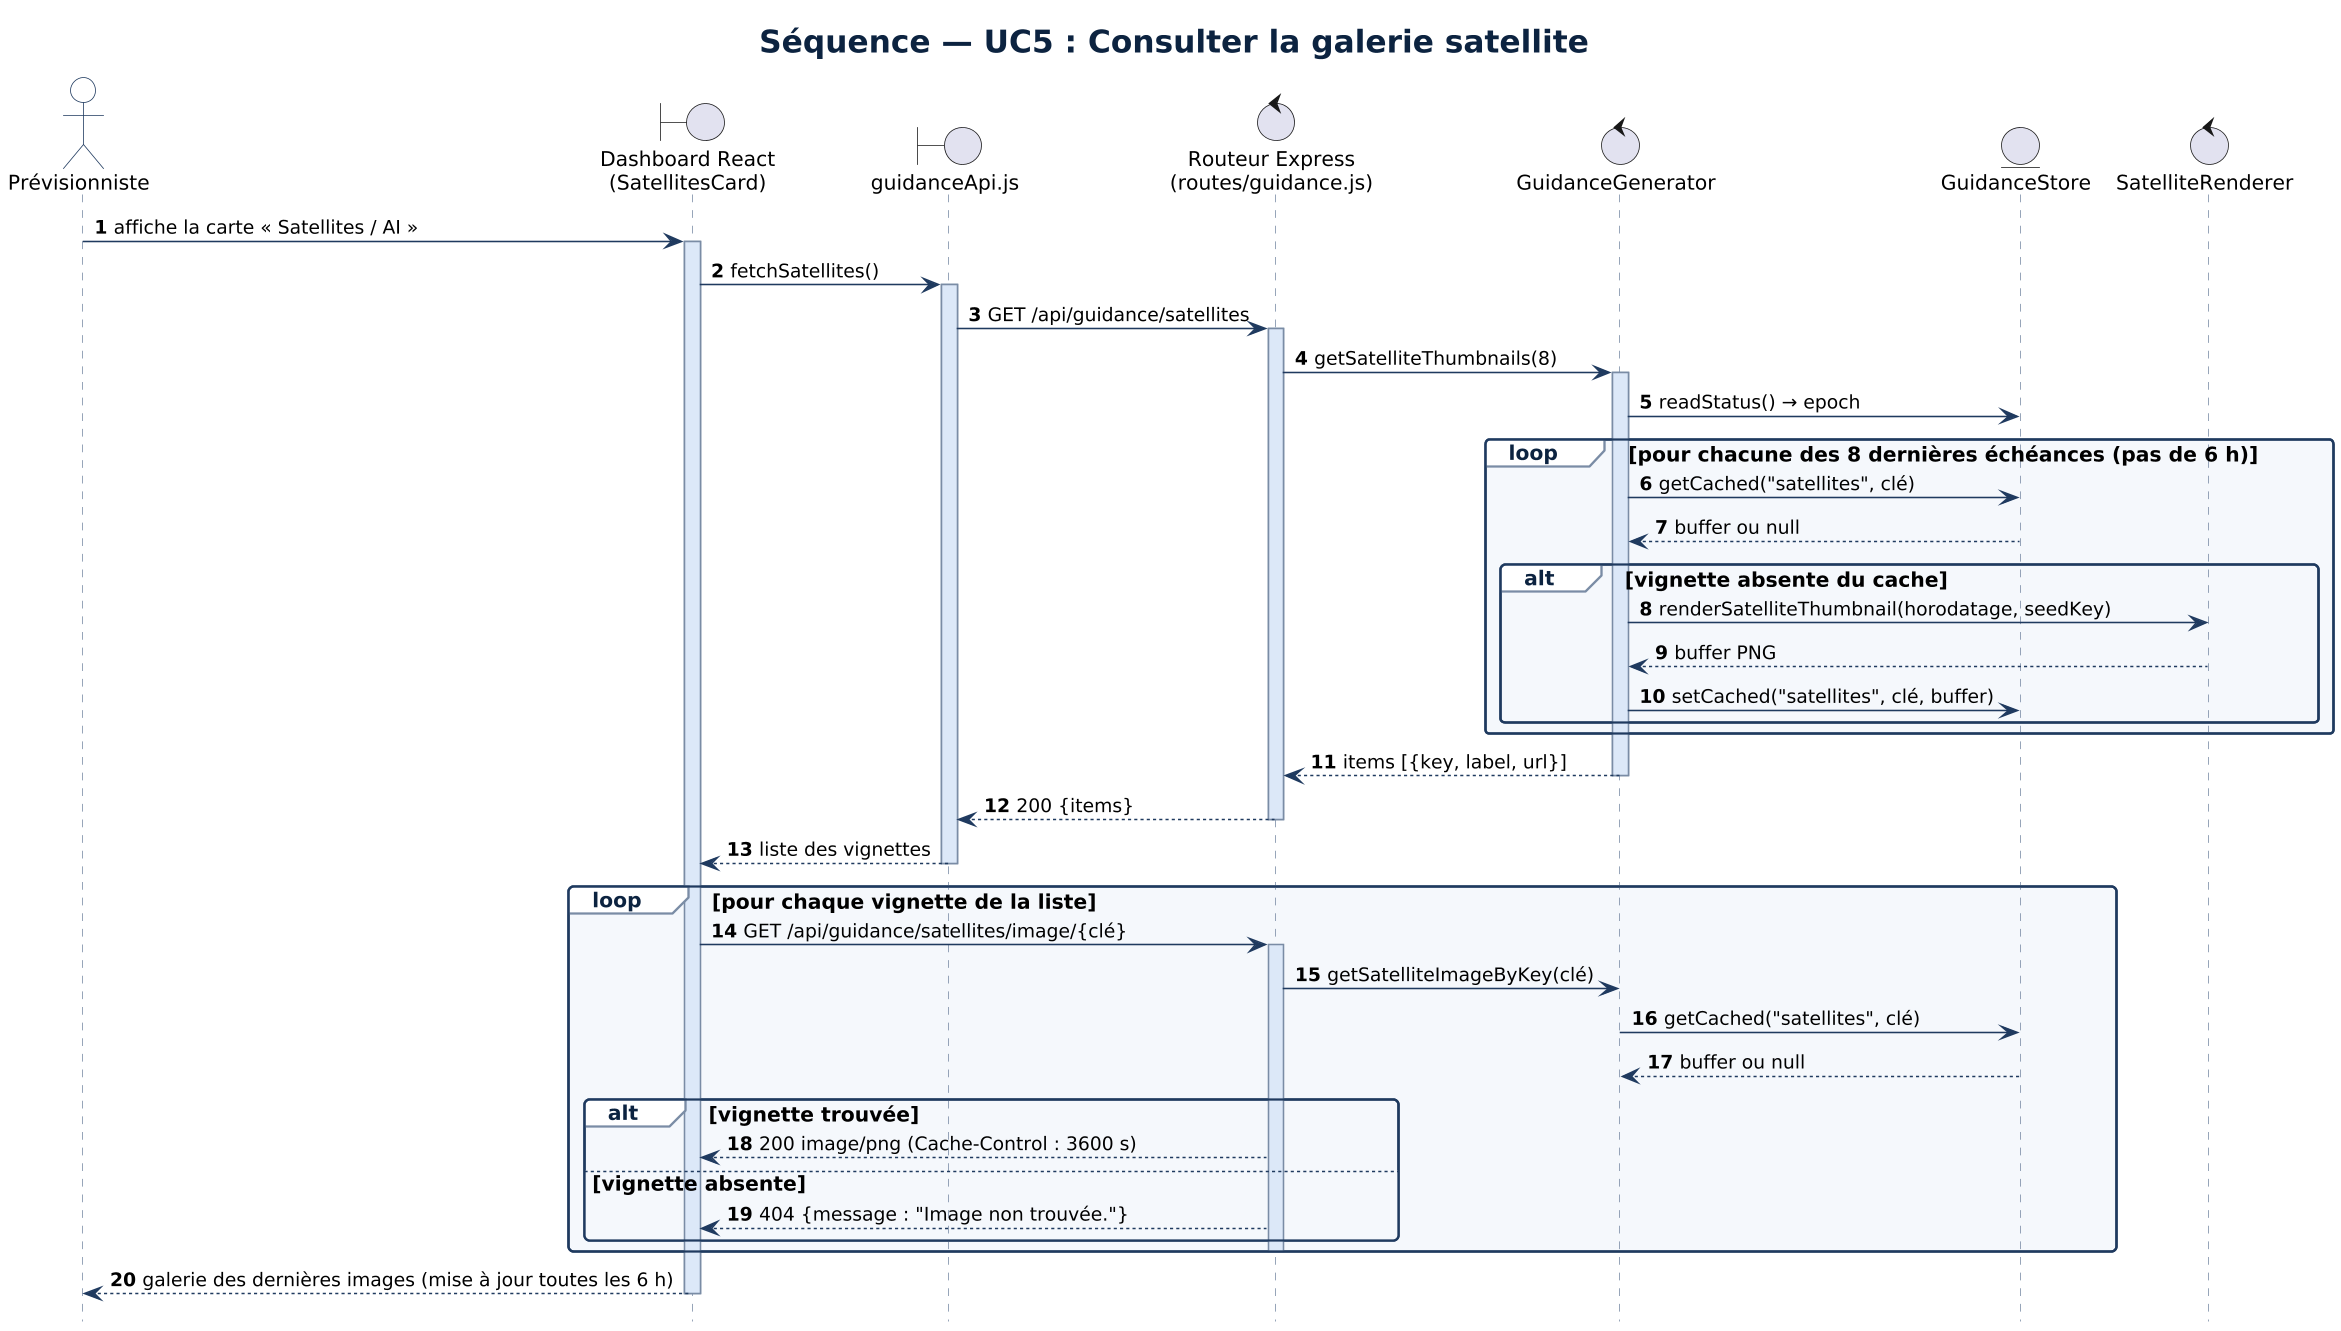

The diagram above was rendered by PlantUML. Its source (embedded in the PNG):
@startuml
!include style.puml
title Séquence — UC5 : Consulter la galerie satellite
hide footbox
autonumber

actor "Prévisionniste" as U
boundary "Dashboard React\n(SatellitesCard)" as UI
boundary "guidanceApi.js" as API
control "Routeur Express\n(routes/guidance.js)" as R
control "GuidanceGenerator" as G
entity "GuidanceStore" as S
control "SatelliteRenderer" as SR

U -> UI : affiche la carte « Satellites / AI »
activate UI
UI -> API : fetchSatellites()
activate API
API -> R : GET /api/guidance/satellites
activate R
R -> G : getSatelliteThumbnails(8)
activate G
G -> S : readStatus() → epoch

loop pour chacune des 8 dernières échéances (pas de 6 h)
  G -> S : getCached("satellites", clé)
  S --> G : buffer ou null
  alt vignette absente du cache
    G -> SR : renderSatelliteThumbnail(horodatage, seedKey)
    SR --> G : buffer PNG
    G -> S : setCached("satellites", clé, buffer)
  end
end

G --> R : items [{key, label, url}]
deactivate G
R --> API : 200 {items}
deactivate R
API --> UI : liste des vignettes
deactivate API

loop pour chaque vignette de la liste
  UI -> R : GET /api/guidance/satellites/image/{clé}
  activate R
  R -> G : getSatelliteImageByKey(clé)
  G -> S : getCached("satellites", clé)
  S --> G : buffer ou null
  alt vignette trouvée
    R --> UI : 200 image/png (Cache-Control : 3600 s)
  else vignette absente
    R --> UI : 404 {message : "Image non trouvée."}
  end
  deactivate R
end
UI --> U : galerie des dernières images (mise à jour toutes les 6 h)
deactivate UI
@enduml